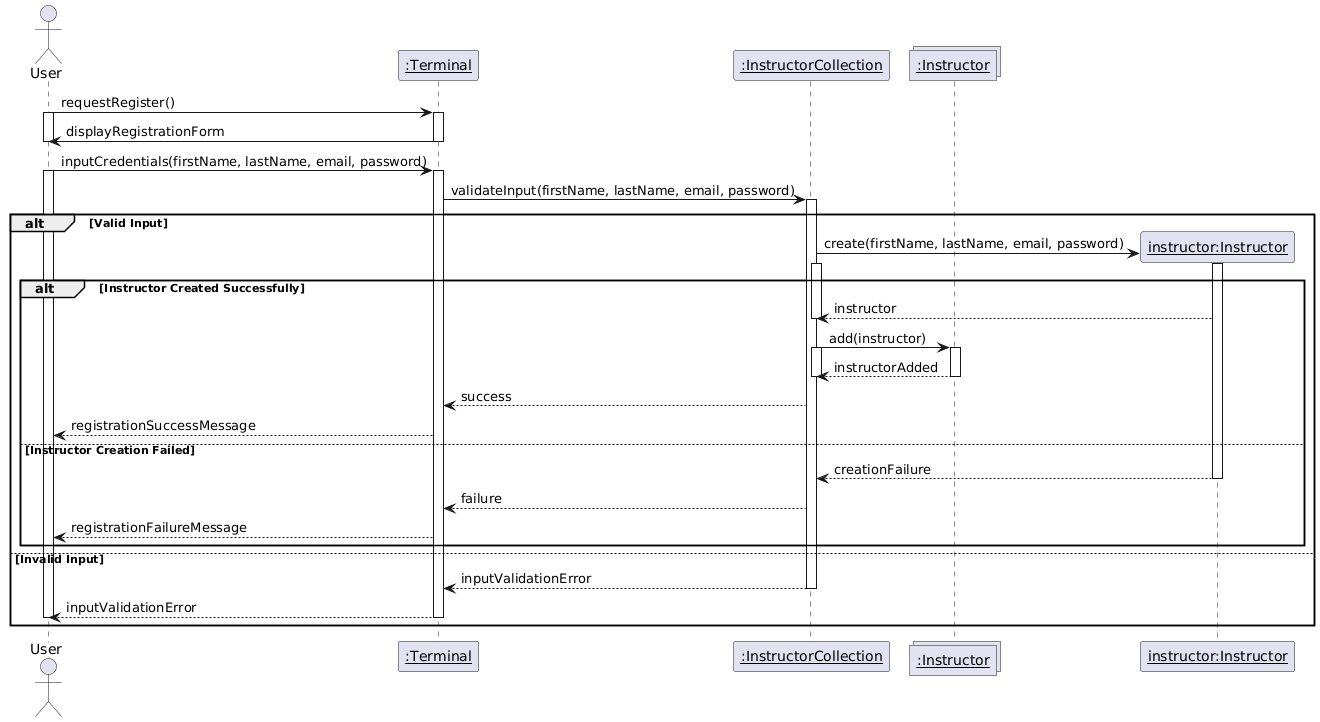

The diagram above was rendered by PlantUML. Its source (embedded in the PNG):
@startuml
actor "User" as user
participant "<u>:Terminal" as terminal
participant "<u>:InstructorCollection" as instructorCollection
collections "<u>:Instructor" as instructors
participant "<u>instructor:Instructor" as instructorObj

user -> terminal : requestRegister()
activate user
activate terminal
terminal -> user : displayRegistrationForm
deactivate terminal
deactivate user
user -> terminal : inputCredentials(firstName, lastName, email, password)
activate terminal
activate user

terminal -> instructorCollection : validateInput(firstName, lastName, email, password)
activate instructorCollection

alt Valid Input
    instructorCollection -> instructorObj ** : create(firstName, lastName, email, password)
    activate instructorCollection    
    activate instructorObj

    alt Instructor Created Successfully
        instructorObj --> instructorCollection : instructor
        deactivate instructorCollection
        instructorCollection -> instructors : add(instructor)
        activate instructorCollection
        activate instructors
        instructors --> instructorCollection : instructorAdded
        deactivate instructorCollection
        deactivate instructors

        instructorCollection --> terminal : success
        terminal --> user : registrationSuccessMessage
    else Instructor Creation Failed
        instructorObj --> instructorCollection : creationFailure
        deactivate instructorObj
        instructorCollection --> terminal : failure
        terminal --> user : registrationFailureMessage
    end

else Invalid Input
    instructorCollection --> terminal : inputValidationError
    deactivate instructorCollection
    terminal --> user : inputValidationError
    deactivate user
    deactivate terminal
end
@enduml